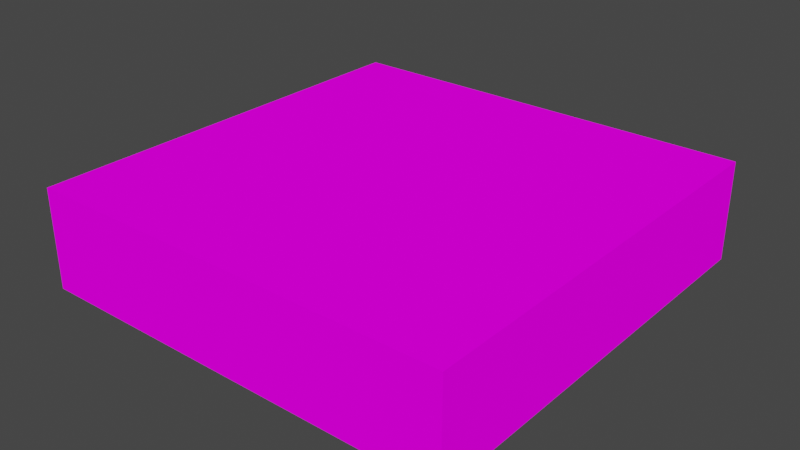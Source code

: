 # Source: CalorieMate.blend  (saved by Blender 3.0.42; exported with 4.5.12 LTS)
import bpy
from mathutils import Matrix  # noqa: F401  (used for matrix-valued properties, if any)

bpy.ops.wm.read_factory_settings(use_empty=True)
scene = bpy.context.scene
scene.name = 'Scene'

# ---- collections
col_collection = bpy.data.collections.new('Collection'); scene.collection.children.link(col_collection)

# ---- images (referenced by path relative to the original .blend; pixels are not part of the script)
import os
ASSET_DIR = os.environ.get("B2B_ASSET_DIR", "")  # directory of the original .blend (textures are referenced by path, not embedded)
HERE = os.path.dirname(os.path.abspath(__file__))  # packed textures are extracted next to this script under _unpacked/

def load_image(name, relpath, width, height, colorspace="sRGB"):
    """Load a texture the original file referenced (path relative to the .blend, or extracted next to this script)."""
    p = next((c for c in (os.path.join(HERE, relpath), os.path.join(ASSET_DIR, relpath)) if relpath and os.path.exists(c)), "")
    if p:
        img = bpy.data.images.load(p, check_existing=True)
        img.name = name
    else:  # same state as the original file: an image datablock whose file is absent (Cycles renders it pink)
        img = bpy.data.images.new(name, width, height)
        img.source = "FILE"
        img.filepath = "//" + (relpath or name)
    img.colorspace_settings.name = colorspace
    return img
img_caloriemate_png = load_image('CalorieMate.png', 'CalorieMate.png', 1024, 1024, 'sRGB')

# ---- materials (node trees are filled in below, after node groups)
mat_material = bpy.data.materials.new('Material')
mat_material.alpha_threshold = 0.0
mat_material.use_transparent_shadow = False
mat_material.line_color = (0.0, 0.0, 0.0, 1.0)

# ---- material node trees
mat_material.use_nodes = True; mat_material.node_tree.nodes.clear()
_N = mat_material.node_tree.nodes; _L = mat_material.node_tree.links
n0 = _N.new('ShaderNodeOutputMaterial'); n0.name = 'Material Output'; n0.location = (300, 300)
n1 = _N.new('ShaderNodeBsdfDiffuse'); n1.name = 'Diffuse BSDF'; n1.location = (10, 300)
n1.inputs[1].default_value = 0.4
n2 = _N.new('ShaderNodeTexImage'); n2.name = 'Image Texture'; n2.location = (-280, 280)
n2.image = img_caloriemate_png
_L.new(n1.outputs[0], n0.inputs[0])
_L.new(n2.outputs[0], n1.inputs[0])
n0.is_active_output = True

# ---- world
world_world = bpy.data.worlds.new('World'); scene.world = world_world
world_world.use_nodes = True; world_world.node_tree.nodes.clear()
_N = world_world.node_tree.nodes; _L = world_world.node_tree.links
n0 = _N.new('ShaderNodeOutputWorld'); n0.name = 'World Output'; n0.location = (300, 300)
n1 = _N.new('ShaderNodeBackground'); n1.name = 'Background'; n1.location = (10, 300)
n1.inputs[0].default_value = (0.05088, 0.05088, 0.05088, 1.0)
_L.new(n1.outputs[0], n0.inputs[0])
n0.is_active_output = True
world_world.color = (0.05088, 0.05088, 0.05088)
world_world.use_sun_shadow = False
world_world.sun_shadow_jitter_overblur = 0.0

# ---- meshes
me_cube = bpy.data.meshes.new('Cube')
me_cube.from_pydata([(1.0, 1.0, 1.0), (1.0, 1.0, -1.0), (1.0, -1.0, 1.0), (1.0, -1.0, -1.0), (-1.0, 1.0, 1.0), (-1.0, 1.0, -1.0), (-1.0, -1.0, 1.0), (-1.0, -1.0, -1.0)], [], [(0, 4, 6, 2), (3, 2, 6, 7), (7, 6, 4, 5), (5, 1, 3, 7), (1, 0, 2, 3), (5, 4, 0, 1)])
_uv = me_cube.uv_layers.new(name='UVMap')
_uv.uv.foreach_set('vector', [1.0, 1.0, 0.0, 1.0, 2.98e-08, 0.0, 1.0, 0.0, 0.9096, 0.9333, 0.9461, 0.9333, 0.9461, 0.9698, 0.9096, 0.9698, 0.9096, 0.8239, 0.9461, 0.8239, 0.9461, 0.8604, 0.9096, 0.8604, 1.0, 1.0, 0.0, 1.0, 0.0, 3.353e-08, 1.0, -9.313e-10, 0.9096, 0.8969, 0.9461, 0.8969, 0.9461, 0.9333, 0.9096, 0.9333, 0.9096, 0.8604, 0.9461, 0.8604, 0.9461, 0.8969, 0.9096, 0.8969])
me_cube.materials.append(mat_material)
me_cube.use_remesh_preserve_volume = False
me_cube.use_remesh_preserve_attributes = False
me_cube.use_mirror_vertex_groups = False
me_cube.update()

# ---- objects
ob_cube = bpy.data.objects.new('Cube', me_cube)

# ---- transforms, parenting, visibility, modifiers, constraints
ob_cube.location = (0.0, 0.0, 0.0)
ob_cube.scale = (0.109, 0.109, 0.02536)
ob_cube.lock_rotations_4d = False
ob_cube.empty_display_type = 'ARROWS'
ob_cube.lineart.crease_threshold = 0.0

# ---- collection membership
col_collection.objects.link(ob_cube)

# ---- scene / render settings (as saved in the file)
scene.frame_start = 1; scene.frame_end = 250; scene.frame_set(1)
scene.render.engine = 'BLENDER_EEVEE_NEXT'
scene.cycles.sampling_pattern = 'TABULATED_SOBOL'
scene.cycles.use_light_tree = False
scene.view_settings.view_transform = 'Filmic'
bpy.context.view_layer.update()

# ---- added for rendering (the .blend has no active camera and no usable light): camera, sun
cam_auto = bpy.data.cameras.new('AutoCamera')
cam_auto.lens = 50.0
cam_auto.sensor_width = 36.0
cam_auto.clip_end = 1000.0
ob_auto_camera = bpy.data.objects.new('AutoCamera', cam_auto)
scene.collection.objects.link(ob_auto_camera)
ob_auto_camera.location = (0.288992, -0.346791, 0.231194)
ob_auto_camera.rotation_euler = (1.09748, -7.21219e-08, 0.694738)
scene.camera = ob_auto_camera
light_auto_sun = bpy.data.lights.new('AutoSun', 'SUN')
light_auto_sun.energy = 3.0
light_auto_sun.angle = 0.0523599
ob_auto_sun = bpy.data.objects.new('AutoSun', light_auto_sun)
scene.collection.objects.link(ob_auto_sun)
ob_auto_sun.rotation_euler = (0.872665, 0.174533, 0.523599)
bpy.context.view_layer.update()
